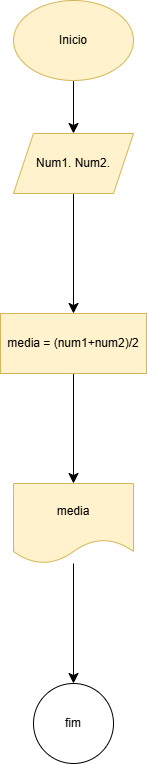

The diagram above was exported from draw.io. Its source (the exported page's mxGraphModel, read from the mxfile embedded in the PNG):
<mxGraphModel dx="1390" dy="510" grid="0" gridSize="10" guides="1" tooltips="1" connect="1" arrows="1" fold="1" page="0" pageScale="1" pageWidth="827" pageHeight="1169" math="0" shadow="0">
  <root>
    <mxCell id="0" />
    <mxCell id="1" parent="0" />
    <mxCell id="5pf3TqbVvGtMliIOgqdv-3" style="edgeStyle=none;curved=1;rounded=0;orthogonalLoop=1;jettySize=auto;html=1;fontSize=12;startSize=8;endSize=8;" edge="1" parent="1" source="5pf3TqbVvGtMliIOgqdv-1" target="5pf3TqbVvGtMliIOgqdv-2">
      <mxGeometry relative="1" as="geometry" />
    </mxCell>
    <mxCell id="5pf3TqbVvGtMliIOgqdv-1" value="Inicio" style="ellipse;whiteSpace=wrap;html=1;fillColor=#fff2cc;strokeColor=#d6b656;" vertex="1" parent="1">
      <mxGeometry x="-23" y="8" width="120" height="80" as="geometry" />
    </mxCell>
    <mxCell id="5pf3TqbVvGtMliIOgqdv-5" value="" style="edgeStyle=none;curved=1;rounded=0;orthogonalLoop=1;jettySize=auto;html=1;fontSize=12;startSize=8;endSize=8;" edge="1" parent="1" source="5pf3TqbVvGtMliIOgqdv-2" target="5pf3TqbVvGtMliIOgqdv-4">
      <mxGeometry relative="1" as="geometry" />
    </mxCell>
    <mxCell id="5pf3TqbVvGtMliIOgqdv-2" value="Num1. Num2." style="shape=parallelogram;perimeter=parallelogramPerimeter;whiteSpace=wrap;html=1;fixedSize=1;fillColor=#fff2cc;strokeColor=#d6b656;" vertex="1" parent="1">
      <mxGeometry x="-23" y="141" width="120" height="60" as="geometry" />
    </mxCell>
    <mxCell id="5pf3TqbVvGtMliIOgqdv-7" value="" style="edgeStyle=none;curved=1;rounded=0;orthogonalLoop=1;jettySize=auto;html=1;fontSize=12;startSize=8;endSize=8;" edge="1" parent="1" source="5pf3TqbVvGtMliIOgqdv-4" target="5pf3TqbVvGtMliIOgqdv-6">
      <mxGeometry relative="1" as="geometry" />
    </mxCell>
    <mxCell id="5pf3TqbVvGtMliIOgqdv-4" value="media = (num1+num2)/2" style="whiteSpace=wrap;html=1;fillColor=#fff2cc;strokeColor=#d6b656;" vertex="1" parent="1">
      <mxGeometry x="-36" y="321" width="146" height="60" as="geometry" />
    </mxCell>
    <mxCell id="5pf3TqbVvGtMliIOgqdv-9" value="" style="edgeStyle=none;curved=1;rounded=0;orthogonalLoop=1;jettySize=auto;html=1;fontSize=12;startSize=8;endSize=8;" edge="1" parent="1" source="5pf3TqbVvGtMliIOgqdv-6" target="5pf3TqbVvGtMliIOgqdv-8">
      <mxGeometry relative="1" as="geometry" />
    </mxCell>
    <mxCell id="5pf3TqbVvGtMliIOgqdv-6" value="media" style="shape=document;whiteSpace=wrap;html=1;boundedLbl=1;fillColor=#fff2cc;strokeColor=#d6b656;" vertex="1" parent="1">
      <mxGeometry x="-23" y="491" width="120" height="80" as="geometry" />
    </mxCell>
    <mxCell id="5pf3TqbVvGtMliIOgqdv-8" value="fim" style="ellipse;whiteSpace=wrap;html=1;" vertex="1" parent="1">
      <mxGeometry x="-3" y="691" width="80" height="80" as="geometry" />
    </mxCell>
  </root>
</mxGraphModel>